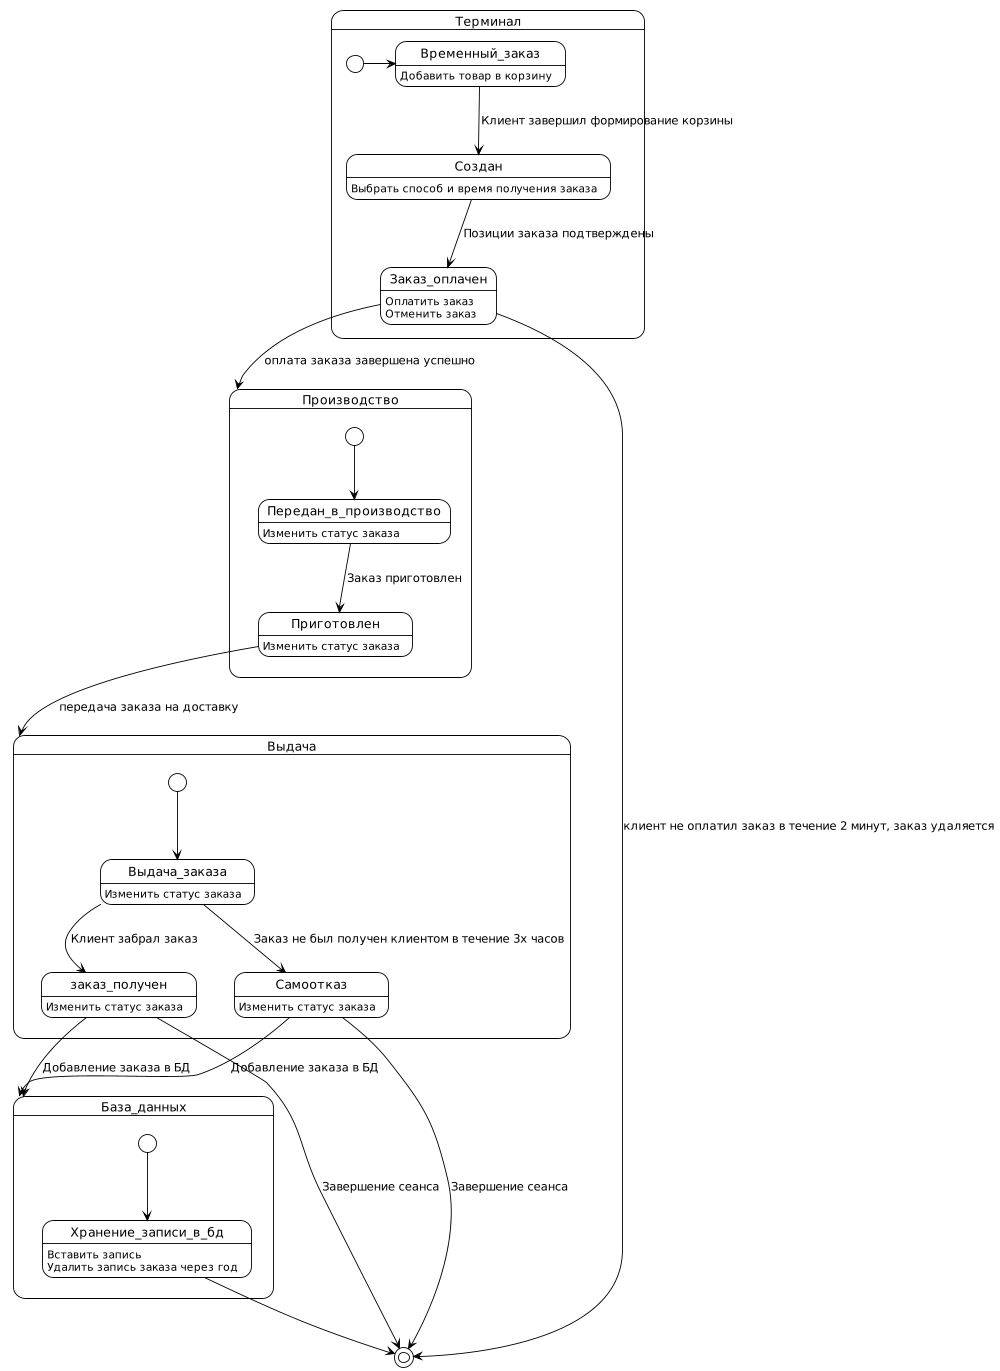

The diagram above was rendered by PlantUML. Its source (embedded in the PNG):
@startuml
!theme plain
scale 1000 width

state Терминал {
[*] -> Временный_заказ 

Временный_заказ --> Создан: Клиент завершил формирование корзины
Создан --> Заказ_оплачен: Позиции заказа подтверждены


Временный_заказ: Добавить товар в корзину
Создан: Выбрать способ и время получения заказа
Заказ_оплачен: Оплатить заказ
Заказ_оплачен: Отменить заказ


}

state Производство {
  state Передан_в_производство
  [*] --> Передан_в_производство
  Передан_в_производство --> Приготовлен: Заказ приготовлен 

Передан_в_производство: Изменить статус заказа
Приготовлен: Изменить статус заказа
}


state Выдача {
  state Выдача_заказа
  [*] --> Выдача_заказа


Выдача_заказа: Изменить статус заказа
заказ_получен: Изменить статус заказа
Самоотказ: Изменить статус заказа

Выдача_заказа --> заказ_получен : Клиент забрал заказ
Выдача_заказа --> Самоотказ : Заказ не был получен клиентом в течение 3х часов
}

Заказ_оплачен --> Производство : оплата заказа завершена успешно

Приготовлен --> Выдача : передача заказа на доставку


Самоотказ --> [*] : Завершение сеанса

заказ_получен --> [*] : Завершение сеанса


Самоотказ --> База_данных : Добавление заказа в БД


заказ_получен --> База_данных : Добавление заказа в БД


Заказ_оплачен --> [*] : клиент не оплатил заказ в течение 2 минут, заказ удаляется


state База_данных {
  state Хранение_записи_в_бд
  [*] --> Хранение_записи_в_бд
  

Хранение_записи_в_бд: Вставить запись
Хранение_записи_в_бд: Удалить запись заказа через год

}
Хранение_записи_в_бд --> [*]
@enduml